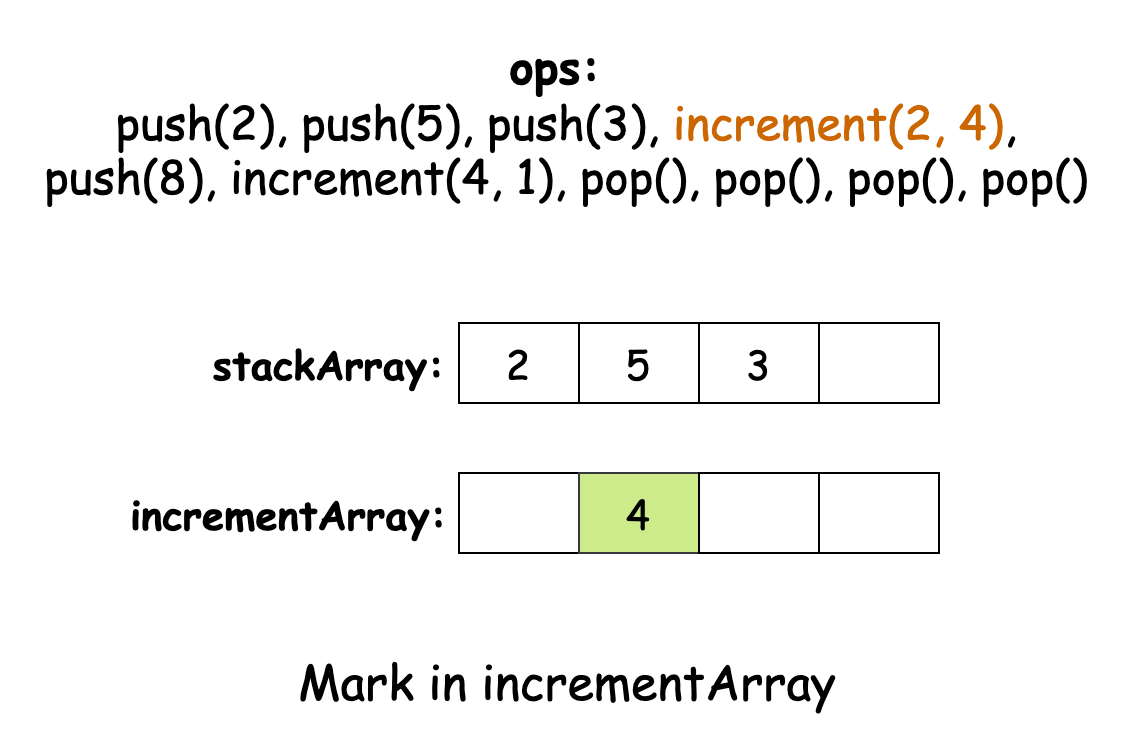

The diagram above was exported from draw.io. Its source (the exported page's mxGraphModel, read from the mxfile embedded in the PNG):
<mxGraphModel dx="954" dy="727" grid="1" gridSize="10" guides="1" tooltips="1" connect="1" arrows="1" fold="1" page="1" pageScale="1" pageWidth="827" pageHeight="1169" math="0" shadow="0">
  <root>
    <mxCell id="0" />
    <mxCell id="1" parent="0" />
    <mxCell id="4-DJAzbhiyjmM2J9ux7l-1" value="&lt;font style=&quot;font-size: 23px;&quot; face=&quot;Comic Sans MS&quot;&gt;&lt;b&gt;ops:&amp;nbsp;&lt;/b&gt;&lt;/font&gt;&lt;div&gt;&lt;font style=&quot;font-size: 23px;&quot; face=&quot;Comic Sans MS&quot;&gt;push(2), push(5), push(3), &lt;font color=&quot;#cc6600&quot;&gt;increment(2, 4)&lt;/font&gt;, push(8), increment(4, 1), pop(), pop(), pop(), pop()&lt;/font&gt;&lt;/div&gt;" style="text;html=1;align=center;verticalAlign=middle;whiteSpace=wrap;rounded=0;" vertex="1" parent="1">
      <mxGeometry x="151" y="100" width="526" height="30" as="geometry" />
    </mxCell>
    <mxCell id="4-DJAzbhiyjmM2J9ux7l-3" value="&lt;font style=&quot;font-size: 20px;&quot; face=&quot;Comic Sans MS&quot;&gt;&lt;b&gt;stackArray:&amp;nbsp;&lt;/b&gt;&lt;/font&gt;" style="text;html=1;align=center;verticalAlign=middle;whiteSpace=wrap;rounded=0;" vertex="1" parent="1">
      <mxGeometry x="270" y="220" width="60" height="30" as="geometry" />
    </mxCell>
    <mxCell id="4-DJAzbhiyjmM2J9ux7l-4" value="" style="shape=table;startSize=0;container=1;collapsible=0;childLayout=tableLayout;top=1;bottom=1;left=1;right=1;fontFamily=Comic Sans MS;fontSize=20;" vertex="1" parent="1">
      <mxGeometry x="360" y="215" width="240" height="40" as="geometry" />
    </mxCell>
    <mxCell id="4-DJAzbhiyjmM2J9ux7l-5" value="" style="shape=tableRow;horizontal=0;startSize=0;swimlaneHead=0;swimlaneBody=0;strokeColor=inherit;top=1;left=1;bottom=1;right=1;collapsible=0;dropTarget=0;fillColor=none;points=[[0,0.5],[1,0.5]];portConstraint=eastwest;fontFamily=Comic Sans MS;fontSize=20;" vertex="1" parent="4-DJAzbhiyjmM2J9ux7l-4">
      <mxGeometry width="240" height="40" as="geometry" />
    </mxCell>
    <mxCell id="4-DJAzbhiyjmM2J9ux7l-6" value="2" style="shape=partialRectangle;html=1;whiteSpace=wrap;connectable=0;overflow=hidden;top=1;left=1;bottom=1;right=1;pointerEvents=1;fontFamily=Comic Sans MS;fontSize=20;" vertex="1" parent="4-DJAzbhiyjmM2J9ux7l-5">
      <mxGeometry width="60" height="40" as="geometry">
        <mxRectangle width="60" height="40" as="alternateBounds" />
      </mxGeometry>
    </mxCell>
    <mxCell id="4-DJAzbhiyjmM2J9ux7l-7" value="5" style="shape=partialRectangle;html=1;whiteSpace=wrap;connectable=0;overflow=hidden;top=1;left=1;bottom=1;right=1;pointerEvents=1;fontFamily=Comic Sans MS;fontSize=20;" vertex="1" parent="4-DJAzbhiyjmM2J9ux7l-5">
      <mxGeometry x="60" width="60" height="40" as="geometry">
        <mxRectangle width="60" height="40" as="alternateBounds" />
      </mxGeometry>
    </mxCell>
    <mxCell id="4-DJAzbhiyjmM2J9ux7l-8" value="3" style="shape=partialRectangle;html=1;whiteSpace=wrap;connectable=0;overflow=hidden;top=1;left=1;bottom=1;right=1;pointerEvents=1;fontFamily=Comic Sans MS;fontSize=20;" vertex="1" parent="4-DJAzbhiyjmM2J9ux7l-5">
      <mxGeometry x="120" width="60" height="40" as="geometry">
        <mxRectangle width="60" height="40" as="alternateBounds" />
      </mxGeometry>
    </mxCell>
    <mxCell id="4-DJAzbhiyjmM2J9ux7l-9" value="" style="shape=partialRectangle;html=1;whiteSpace=wrap;connectable=0;strokeColor=inherit;overflow=hidden;fillColor=none;top=1;left=1;bottom=1;right=1;pointerEvents=1;fontFamily=Comic Sans MS;fontSize=20;" vertex="1" parent="4-DJAzbhiyjmM2J9ux7l-5">
      <mxGeometry x="180" width="60" height="40" as="geometry">
        <mxRectangle width="60" height="40" as="alternateBounds" />
      </mxGeometry>
    </mxCell>
    <mxCell id="4-DJAzbhiyjmM2J9ux7l-14" value="&lt;font style=&quot;font-size: 20px;&quot; face=&quot;Comic Sans MS&quot;&gt;&lt;b&gt;incrementArray:&amp;nbsp;&lt;/b&gt;&lt;/font&gt;" style="text;html=1;align=center;verticalAlign=middle;whiteSpace=wrap;rounded=0;" vertex="1" parent="1">
      <mxGeometry x="250" y="295" width="60" height="30" as="geometry" />
    </mxCell>
    <mxCell id="4-DJAzbhiyjmM2J9ux7l-15" value="" style="shape=table;startSize=0;container=1;collapsible=0;childLayout=tableLayout;top=1;bottom=1;left=1;right=1;fontFamily=Comic Sans MS;fontSize=20;" vertex="1" parent="1">
      <mxGeometry x="360" y="290" width="240" height="40" as="geometry" />
    </mxCell>
    <mxCell id="4-DJAzbhiyjmM2J9ux7l-16" value="" style="shape=tableRow;horizontal=0;startSize=0;swimlaneHead=0;swimlaneBody=0;strokeColor=inherit;top=1;left=1;bottom=1;right=1;collapsible=0;dropTarget=0;fillColor=none;points=[[0,0.5],[1,0.5]];portConstraint=eastwest;fontFamily=Comic Sans MS;fontSize=20;" vertex="1" parent="4-DJAzbhiyjmM2J9ux7l-15">
      <mxGeometry width="240" height="40" as="geometry" />
    </mxCell>
    <mxCell id="4-DJAzbhiyjmM2J9ux7l-17" value="" style="shape=partialRectangle;html=1;whiteSpace=wrap;connectable=0;strokeColor=inherit;overflow=hidden;fillColor=none;top=1;left=1;bottom=1;right=1;pointerEvents=1;fontFamily=Comic Sans MS;fontSize=20;" vertex="1" parent="4-DJAzbhiyjmM2J9ux7l-16">
      <mxGeometry width="60" height="40" as="geometry">
        <mxRectangle width="60" height="40" as="alternateBounds" />
      </mxGeometry>
    </mxCell>
    <mxCell id="4-DJAzbhiyjmM2J9ux7l-18" value="4" style="shape=partialRectangle;html=1;whiteSpace=wrap;connectable=0;strokeColor=#36393d;overflow=hidden;fillColor=#cdeb8b;top=1;left=1;bottom=1;right=1;pointerEvents=1;fontFamily=Comic Sans MS;fontSize=20;" vertex="1" parent="4-DJAzbhiyjmM2J9ux7l-16">
      <mxGeometry x="60" width="60" height="40" as="geometry">
        <mxRectangle width="60" height="40" as="alternateBounds" />
      </mxGeometry>
    </mxCell>
    <mxCell id="4-DJAzbhiyjmM2J9ux7l-19" value="" style="shape=partialRectangle;html=1;whiteSpace=wrap;connectable=0;strokeColor=inherit;overflow=hidden;fillColor=none;top=1;left=1;bottom=1;right=1;pointerEvents=1;fontFamily=Comic Sans MS;fontSize=20;" vertex="1" parent="4-DJAzbhiyjmM2J9ux7l-16">
      <mxGeometry x="120" width="60" height="40" as="geometry">
        <mxRectangle width="60" height="40" as="alternateBounds" />
      </mxGeometry>
    </mxCell>
    <mxCell id="4-DJAzbhiyjmM2J9ux7l-20" value="" style="shape=partialRectangle;html=1;whiteSpace=wrap;connectable=0;strokeColor=inherit;overflow=hidden;fillColor=none;top=1;left=1;bottom=1;right=1;pointerEvents=1;fontFamily=Comic Sans MS;fontSize=20;" vertex="1" parent="4-DJAzbhiyjmM2J9ux7l-16">
      <mxGeometry x="180" width="60" height="40" as="geometry">
        <mxRectangle width="60" height="40" as="alternateBounds" />
      </mxGeometry>
    </mxCell>
    <mxCell id="4-DJAzbhiyjmM2J9ux7l-21" value="&lt;font face=&quot;Comic Sans MS&quot; style=&quot;font-size: 24px;&quot;&gt;Mark in incrementArray&lt;/font&gt;" style="text;html=1;align=center;verticalAlign=middle;whiteSpace=wrap;rounded=0;" vertex="1" parent="1">
      <mxGeometry x="276.5" y="380" width="275" height="30" as="geometry" />
    </mxCell>
  </root>
</mxGraphModel>